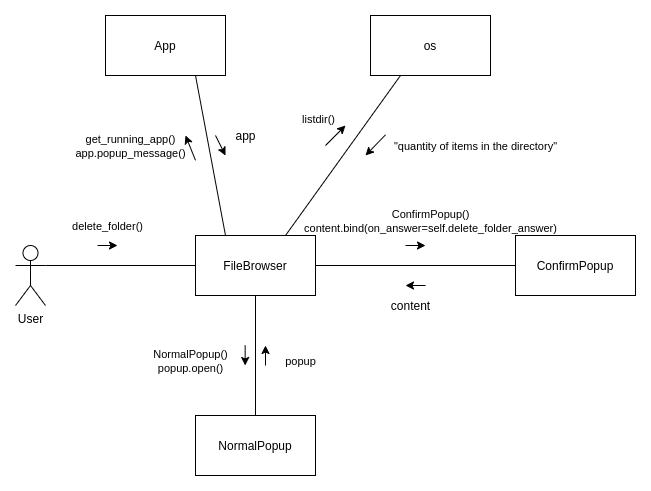

The diagram above was exported from draw.io. Its source (the exported page's mxGraphModel, read from the mxfile embedded in the PNG):
<mxGraphModel dx="1366" dy="835" grid="1" gridSize="10" guides="1" tooltips="1" connect="1" arrows="1" fold="1" page="1" pageScale="1" pageWidth="850" pageHeight="1100" math="0" shadow="0">
  <root>
    <mxCell id="0" />
    <mxCell id="1" parent="0" />
    <mxCell id="_4ZedCU8JzY8uot7gnpV-1" value="User" style="shape=umlActor;verticalLabelPosition=bottom;labelBackgroundColor=#ffffff;verticalAlign=top;html=1;outlineConnect=0;" vertex="1" parent="1">
      <mxGeometry x="80" y="370" width="30" height="60" as="geometry" />
    </mxCell>
    <mxCell id="_4ZedCU8JzY8uot7gnpV-2" value="FileBrowser" style="rounded=0;whiteSpace=wrap;html=1;" vertex="1" parent="1">
      <mxGeometry x="260" y="360" width="120" height="60" as="geometry" />
    </mxCell>
    <mxCell id="_4ZedCU8JzY8uot7gnpV-3" value="App" style="rounded=0;whiteSpace=wrap;html=1;" vertex="1" parent="1">
      <mxGeometry x="170" y="140" width="120" height="60" as="geometry" />
    </mxCell>
    <mxCell id="_4ZedCU8JzY8uot7gnpV-4" value="os" style="rounded=0;whiteSpace=wrap;html=1;" vertex="1" parent="1">
      <mxGeometry x="435" y="140" width="120" height="60" as="geometry" />
    </mxCell>
    <mxCell id="_4ZedCU8JzY8uot7gnpV-5" value="ConfirmPopup" style="rounded=0;whiteSpace=wrap;html=1;" vertex="1" parent="1">
      <mxGeometry x="580" y="360" width="120" height="60" as="geometry" />
    </mxCell>
    <mxCell id="_4ZedCU8JzY8uot7gnpV-6" value="NormalPopup" style="rounded=0;whiteSpace=wrap;html=1;" vertex="1" parent="1">
      <mxGeometry x="260" y="540" width="120" height="60" as="geometry" />
    </mxCell>
    <mxCell id="_4ZedCU8JzY8uot7gnpV-7" value="" style="endArrow=none;html=1;exitX=1;exitY=0.3333333333333333;exitDx=0;exitDy=0;exitPerimeter=0;entryX=0;entryY=0.5;entryDx=0;entryDy=0;" edge="1" parent="1" source="_4ZedCU8JzY8uot7gnpV-1" target="_4ZedCU8JzY8uot7gnpV-2">
      <mxGeometry width="50" height="50" relative="1" as="geometry">
        <mxPoint x="270" y="470" as="sourcePoint" />
        <mxPoint x="320" y="420" as="targetPoint" />
      </mxGeometry>
    </mxCell>
    <mxCell id="_4ZedCU8JzY8uot7gnpV-9" value="" style="endArrow=none;html=1;exitX=0.25;exitY=0;exitDx=0;exitDy=0;entryX=0.75;entryY=1;entryDx=0;entryDy=0;" edge="1" parent="1" source="_4ZedCU8JzY8uot7gnpV-2" target="_4ZedCU8JzY8uot7gnpV-3">
      <mxGeometry width="50" height="50" relative="1" as="geometry">
        <mxPoint x="580" y="240" as="sourcePoint" />
        <mxPoint x="630" y="190" as="targetPoint" />
      </mxGeometry>
    </mxCell>
    <mxCell id="_4ZedCU8JzY8uot7gnpV-10" value="" style="endArrow=none;html=1;exitX=0.75;exitY=0;exitDx=0;exitDy=0;entryX=0.25;entryY=1;entryDx=0;entryDy=0;" edge="1" parent="1" source="_4ZedCU8JzY8uot7gnpV-2" target="_4ZedCU8JzY8uot7gnpV-4">
      <mxGeometry width="50" height="50" relative="1" as="geometry">
        <mxPoint x="430" y="370" as="sourcePoint" />
        <mxPoint x="480" y="320" as="targetPoint" />
      </mxGeometry>
    </mxCell>
    <mxCell id="_4ZedCU8JzY8uot7gnpV-11" value="" style="endArrow=none;html=1;exitX=1;exitY=0.5;exitDx=0;exitDy=0;entryX=0;entryY=0.5;entryDx=0;entryDy=0;" edge="1" parent="1" source="_4ZedCU8JzY8uot7gnpV-2" target="_4ZedCU8JzY8uot7gnpV-5">
      <mxGeometry width="50" height="50" relative="1" as="geometry">
        <mxPoint x="440" y="420" as="sourcePoint" />
        <mxPoint x="490" y="370" as="targetPoint" />
      </mxGeometry>
    </mxCell>
    <mxCell id="_4ZedCU8JzY8uot7gnpV-12" value="" style="endArrow=none;html=1;exitX=0.5;exitY=1;exitDx=0;exitDy=0;entryX=0.5;entryY=0;entryDx=0;entryDy=0;" edge="1" parent="1" source="_4ZedCU8JzY8uot7gnpV-2" target="_4ZedCU8JzY8uot7gnpV-6">
      <mxGeometry width="50" height="50" relative="1" as="geometry">
        <mxPoint x="370" y="530" as="sourcePoint" />
        <mxPoint x="420" y="480" as="targetPoint" />
      </mxGeometry>
    </mxCell>
    <mxCell id="_4ZedCU8JzY8uot7gnpV-13" value="" style="endArrow=classic;html=1;" edge="1" parent="1">
      <mxGeometry width="50" height="50" relative="1" as="geometry">
        <mxPoint x="162" y="370" as="sourcePoint" />
        <mxPoint x="182" y="370" as="targetPoint" />
      </mxGeometry>
    </mxCell>
    <mxCell id="_4ZedCU8JzY8uot7gnpV-14" value="&lt;span style=&quot;font-size: 11px ; background-color: rgb(255 , 255 , 255)&quot;&gt;delete_folder()&lt;/span&gt;" style="text;html=1;align=center;verticalAlign=middle;resizable=0;points=[];autosize=1;" vertex="1" parent="1">
      <mxGeometry x="127" y="340" width="90" height="20" as="geometry" />
    </mxCell>
    <mxCell id="_4ZedCU8JzY8uot7gnpV-15" value="&lt;span style=&quot;font-size: 11px ; background-color: rgb(255 , 255 , 255)&quot;&gt;get_running_app()&lt;br&gt;&lt;/span&gt;&lt;span style=&quot;font-size: 11px ; background-color: rgb(255 , 255 , 255)&quot;&gt;app.popup_message()&lt;/span&gt;&lt;span style=&quot;font-size: 11px ; background-color: rgb(255 , 255 , 255)&quot;&gt;&lt;br&gt;&lt;/span&gt;" style="text;html=1;align=center;verticalAlign=middle;resizable=0;points=[];autosize=1;" vertex="1" parent="1">
      <mxGeometry x="130" y="255" width="130" height="30" as="geometry" />
    </mxCell>
    <mxCell id="_4ZedCU8JzY8uot7gnpV-18" value="" style="endArrow=classic;html=1;" edge="1" parent="1">
      <mxGeometry width="50" height="50" relative="1" as="geometry">
        <mxPoint x="280" y="260" as="sourcePoint" />
        <mxPoint x="290" y="280" as="targetPoint" />
      </mxGeometry>
    </mxCell>
    <mxCell id="_4ZedCU8JzY8uot7gnpV-19" value="" style="endArrow=classic;html=1;" edge="1" parent="1">
      <mxGeometry width="50" height="50" relative="1" as="geometry">
        <mxPoint x="450" y="259.31" as="sourcePoint" />
        <mxPoint x="430" y="280" as="targetPoint" />
      </mxGeometry>
    </mxCell>
    <mxCell id="_4ZedCU8JzY8uot7gnpV-20" value="" style="endArrow=classic;html=1;" edge="1" parent="1">
      <mxGeometry width="50" height="50" relative="1" as="geometry">
        <mxPoint x="490" y="410" as="sourcePoint" />
        <mxPoint x="470" y="410" as="targetPoint" />
      </mxGeometry>
    </mxCell>
    <mxCell id="_4ZedCU8JzY8uot7gnpV-21" value="" style="endArrow=classic;html=1;" edge="1" parent="1">
      <mxGeometry width="50" height="50" relative="1" as="geometry">
        <mxPoint x="260" y="284.83" as="sourcePoint" />
        <mxPoint x="250" y="260" as="targetPoint" />
      </mxGeometry>
    </mxCell>
    <mxCell id="_4ZedCU8JzY8uot7gnpV-22" value="app" style="text;html=1;align=center;verticalAlign=middle;resizable=0;points=[];autosize=1;" vertex="1" parent="1">
      <mxGeometry x="290" y="250" width="40" height="20" as="geometry" />
    </mxCell>
    <mxCell id="_4ZedCU8JzY8uot7gnpV-25" value="&lt;meta http-equiv=&quot;content-type&quot; content=&quot;text/html; charset=utf-8&quot; style=&quot;&quot;&gt;&lt;span style=&quot;font-family: Helvetica; font-size: 11px; font-style: normal; font-variant-ligatures: normal; font-variant-caps: normal; font-weight: 400; letter-spacing: normal; orphans: 2; text-align: center; text-indent: 0px; text-transform: none; widows: 2; word-spacing: 0px; -webkit-text-stroke-width: 0px; background-color: rgb(255, 255, 255); text-decoration-style: initial; text-decoration-color: initial; float: none; display: inline !important;&quot;&gt;listdir()&lt;/span&gt;" style="text;whiteSpace=wrap;html=1;" vertex="1" parent="1">
      <mxGeometry x="365" y="230" width="60" height="30" as="geometry" />
    </mxCell>
    <mxCell id="_4ZedCU8JzY8uot7gnpV-26" value="" style="endArrow=classic;html=1;" edge="1" parent="1">
      <mxGeometry width="50" height="50" relative="1" as="geometry">
        <mxPoint x="390" y="270" as="sourcePoint" />
        <mxPoint x="410" y="250" as="targetPoint" />
      </mxGeometry>
    </mxCell>
    <mxCell id="_4ZedCU8JzY8uot7gnpV-27" value="" style="endArrow=classic;html=1;" edge="1" parent="1">
      <mxGeometry width="50" height="50" relative="1" as="geometry">
        <mxPoint x="309.66" y="470" as="sourcePoint" />
        <mxPoint x="309.66" y="490" as="targetPoint" />
      </mxGeometry>
    </mxCell>
    <mxCell id="_4ZedCU8JzY8uot7gnpV-28" value="" style="endArrow=classic;html=1;" edge="1" parent="1">
      <mxGeometry width="50" height="50" relative="1" as="geometry">
        <mxPoint x="470" y="370" as="sourcePoint" />
        <mxPoint x="490" y="370" as="targetPoint" />
      </mxGeometry>
    </mxCell>
    <mxCell id="_4ZedCU8JzY8uot7gnpV-29" value="&lt;span style=&quot;font-size: 11px ; background-color: rgb(255 , 255 , 255)&quot;&gt;&quot;quantity of items in the directory&quot;&lt;/span&gt;" style="text;html=1;align=center;verticalAlign=middle;resizable=0;points=[];autosize=1;" vertex="1" parent="1">
      <mxGeometry x="450" y="260" width="180" height="20" as="geometry" />
    </mxCell>
    <mxCell id="_4ZedCU8JzY8uot7gnpV-31" value="&lt;span style=&quot;font-size: 11px ; background-color: rgb(255 , 255 , 255)&quot;&gt;ConfirmPopup()&lt;br&gt;&lt;/span&gt;&lt;span style=&quot;font-size: 11px ; background-color: rgb(255 , 255 , 255)&quot;&gt;content.bind(on_answer=self.delete_folder_answer)&lt;/span&gt;&lt;span style=&quot;font-size: 11px ; background-color: rgb(255 , 255 , 255)&quot;&gt;&lt;br&gt;&lt;/span&gt;" style="text;html=1;align=center;verticalAlign=middle;resizable=0;points=[];autosize=1;" vertex="1" parent="1">
      <mxGeometry x="360" y="330" width="270" height="30" as="geometry" />
    </mxCell>
    <mxCell id="_4ZedCU8JzY8uot7gnpV-32" value="content" style="text;html=1;align=center;verticalAlign=middle;resizable=0;points=[];autosize=1;" vertex="1" parent="1">
      <mxGeometry x="450" y="420" width="50" height="20" as="geometry" />
    </mxCell>
    <mxCell id="_4ZedCU8JzY8uot7gnpV-33" value="&lt;span style=&quot;font-size: 11px ; background-color: rgb(255 , 255 , 255)&quot;&gt;NormalPopup()&lt;br&gt;&lt;/span&gt;&lt;span style=&quot;font-size: 11px ; background-color: rgb(255 , 255 , 255)&quot;&gt;popup.open()&lt;/span&gt;&lt;span style=&quot;font-size: 11px ; background-color: rgb(255 , 255 , 255)&quot;&gt;&lt;br&gt;&lt;/span&gt;" style="text;html=1;align=center;verticalAlign=middle;resizable=0;points=[];autosize=1;" vertex="1" parent="1">
      <mxGeometry x="210" y="470" width="90" height="30" as="geometry" />
    </mxCell>
    <mxCell id="_4ZedCU8JzY8uot7gnpV-34" value="&lt;span style=&quot;font-size: 11px ; background-color: rgb(255 , 255 , 255)&quot;&gt;popup&lt;/span&gt;" style="text;html=1;align=center;verticalAlign=middle;resizable=0;points=[];autosize=1;" vertex="1" parent="1">
      <mxGeometry x="340" y="475" width="50" height="20" as="geometry" />
    </mxCell>
    <mxCell id="_4ZedCU8JzY8uot7gnpV-36" value="" style="endArrow=classic;html=1;" edge="1" parent="1">
      <mxGeometry width="50" height="50" relative="1" as="geometry">
        <mxPoint x="330" y="490" as="sourcePoint" />
        <mxPoint x="330" y="470" as="targetPoint" />
      </mxGeometry>
    </mxCell>
  </root>
</mxGraphModel>